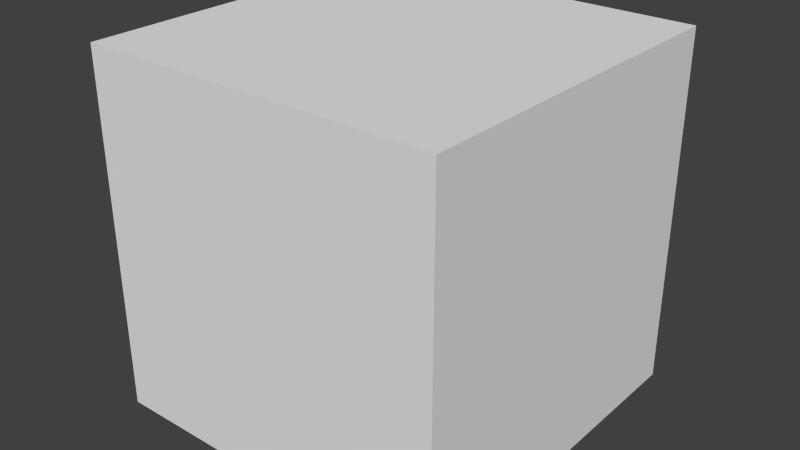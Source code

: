 # Source: Greeble.blend  (saved by Blender 2.70.0; exported with 4.5.12 LTS)
import bpy
from mathutils import Matrix  # noqa: F401  (used for matrix-valued properties, if any)

bpy.ops.wm.read_factory_settings(use_empty=True)
scene = bpy.context.scene
scene.name = 'Scene'

# ---- collections
col_collection_1 = bpy.data.collections.new('Collection 1'); scene.collection.children.link(col_collection_1)

# ---- world
world_world = bpy.data.worlds.new('World'); scene.world = world_world
world_world.color = (0.05088, 0.05088, 0.05088)
world_world.use_sun_shadow = False
world_world.sun_shadow_jitter_overblur = 0.0
world_world.cycles.sampling_method = 'MANUAL'
world_world.cycles.sample_map_resolution = 256

# ---- meshes
me_cube = bpy.data.meshes.new('Cube')
me_cube.from_pydata([(-1.0, -1.0, 0.0), (-1.0, 1.0, 0.0), (1.0, 1.0, 0.0), (1.0, -1.0, 0.0), (-1.0, -1.0, 2.0), (-1.0, 1.0, 2.0), (1.0, 1.0, 2.0), (1.0, -1.0, 2.0)], [], [(4, 5, 1, 0), (6, 7, 3, 2), (7, 4, 0, 3), (7, 6, 5, 4)])
me_cube.use_remesh_preserve_volume = False
me_cube.use_remesh_preserve_attributes = False
me_cube.use_mirror_vertex_groups = False
me_cube.update()

# ---- objects
ob_greeble = bpy.data.objects.new('Greeble', me_cube)

# ---- transforms, parenting, visibility, modifiers, constraints
ob_greeble.location = (0.0, 0.0, 0.0)
ob_greeble.lineart.crease_threshold = 0.0

# ---- collection membership
col_collection_1.objects.link(ob_greeble)

# ---- scene / render settings (as saved in the file)
scene.frame_start = 1; scene.frame_end = 250; scene.frame_set(1)
scene.render.engine = 'BLENDER_EEVEE_NEXT'
scene.render.resolution_percentage = 50
scene.render.dither_intensity = 0.0
scene.cycles.use_denoising = False
scene.cycles.samples = 10
scene.cycles.sampling_pattern = 'TABULATED_SOBOL'
scene.cycles.light_sampling_threshold = 0.0
scene.cycles.use_adaptive_sampling = False
scene.cycles.use_light_tree = False
scene.cycles.blur_glossy = 0.0
scene.cycles.volume_bounces = 1
scene.cycles.pixel_filter_type = 'GAUSSIAN'
scene.cycles.sample_clamp_indirect = 0.0
scene.view_settings.view_transform = 'Standard'
bpy.context.view_layer.update()

# ---- added for rendering (the .blend has no active camera and no usable light): camera, sun
cam_auto = bpy.data.cameras.new('AutoCamera')
cam_auto.lens = 50.0
cam_auto.sensor_width = 36.0
cam_auto.clip_end = 1000.0
ob_auto_camera = bpy.data.objects.new('AutoCamera', cam_auto)
scene.collection.objects.link(ob_auto_camera)
ob_auto_camera.location = (3.20507, -3.84609, 3.56406)
ob_auto_camera.rotation_euler = (1.09748, -7.21219e-08, 0.694738)
scene.camera = ob_auto_camera
light_auto_sun = bpy.data.lights.new('AutoSun', 'SUN')
light_auto_sun.energy = 3.0
light_auto_sun.angle = 0.0523599
ob_auto_sun = bpy.data.objects.new('AutoSun', light_auto_sun)
scene.collection.objects.link(ob_auto_sun)
ob_auto_sun.rotation_euler = (0.872665, 0.174533, 0.523599)
bpy.context.view_layer.update()
